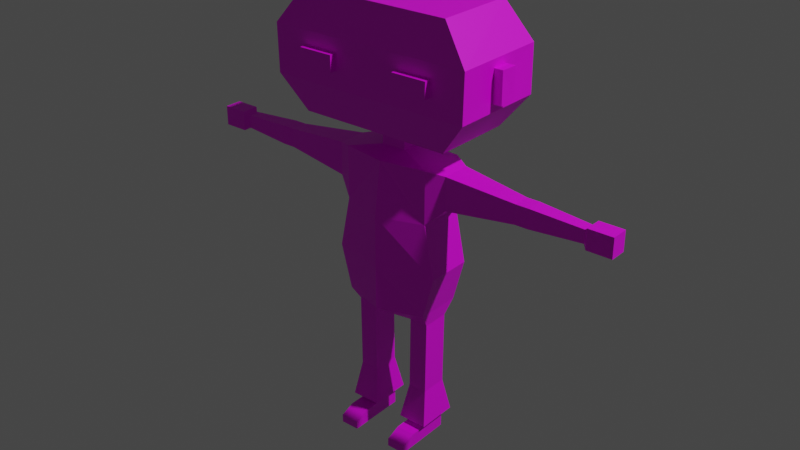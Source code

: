 # Source: Practica_3.blend  (saved by Blender 3.6.11; exported with 4.5.12 LTS)
import bpy
from mathutils import Matrix  # noqa: F401  (used for matrix-valued properties, if any)

bpy.ops.wm.read_factory_settings(use_empty=True)
scene = bpy.context.scene
scene.name = 'Scene'

# ---- collections
col_collection = bpy.data.collections.new('Collection'); scene.collection.children.link(col_collection)

# ---- images (referenced by path relative to the original .blend; pixels are not part of the script)
import os
ASSET_DIR = os.environ.get("B2B_ASSET_DIR", "")  # directory of the original .blend (textures are referenced by path, not embedded)
HERE = os.path.dirname(os.path.abspath(__file__))  # packed textures are extracted next to this script under _unpacked/

def load_image(name, relpath, width, height, colorspace="sRGB"):
    """Load a texture the original file referenced (path relative to the .blend, or extracted next to this script)."""
    p = next((c for c in (os.path.join(HERE, relpath), os.path.join(ASSET_DIR, relpath)) if relpath and os.path.exists(c)), "")
    if p:
        img = bpy.data.images.load(p, check_existing=True)
        img.name = name
    else:  # same state as the original file: an image datablock whose file is absent (Cycles renders it pink)
        img = bpy.data.images.new(name, width, height)
        img.source = "FILE"
        img.filepath = "//" + (relpath or name)
    img.colorspace_settings.name = colorspace
    return img
img_imphenziapalette01_png = load_image('ImphenziaPalette01.png', 'ImphenziaPalette01.png', 1024, 1024, 'sRGB')

# ---- materials (node trees are filled in below, after node groups)
mat_material = bpy.data.materials.new('Material')
mat_material.alpha_threshold = 0.0
mat_material.use_transparent_shadow = False
mat_material.roughness = 0.5
mat_material.line_color = (0.0, 0.0, 0.0, 1.0)

# ---- material node trees
mat_material.use_nodes = True; mat_material.node_tree.nodes.clear()
_N = mat_material.node_tree.nodes; _L = mat_material.node_tree.links
n0 = _N.new('ShaderNodeOutputMaterial'); n0.name = 'Material Output'; n0.location = (300, 300)
n1 = _N.new('ShaderNodeBsdfPrincipled'); n1.name = 'Principled BSDF'; n1.location = (10, 300)
n1.distribution = 'GGX'
n1.subsurface_method = 'RANDOM_WALK_SKIN'
n1.inputs[3].default_value = 1.45
n1.inputs[27].default_value = (0.0, 0.0, 0.0, 1.0)
n1.inputs[28].default_value = 1.0
n2 = _N.new('ShaderNodeTexImage'); n2.name = 'Image Texture'; n2.location = (-307, 96)
n2.image = img_imphenziapalette01_png
n2.interpolation = 'Closest'
_L.new(n1.outputs[0], n0.inputs[0])
_L.new(n2.outputs[0], n1.inputs[0])
n0.is_active_output = True

# ---- world
world_world = bpy.data.worlds.new('World'); scene.world = world_world
world_world.use_nodes = True; world_world.node_tree.nodes.clear()
_N = world_world.node_tree.nodes; _L = world_world.node_tree.links
n0 = _N.new('ShaderNodeOutputWorld'); n0.name = 'World Output'; n0.location = (300, 300)
n1 = _N.new('ShaderNodeBackground'); n1.name = 'Background'; n1.location = (10, 300)
n1.inputs[0].default_value = (0.05088, 0.05088, 0.05088, 1.0)
_L.new(n1.outputs[0], n0.inputs[0])
n0.is_active_output = True
world_world.color = (0.05088, 0.05088, 0.05088)
world_world.use_sun_shadow = False
world_world.sun_shadow_jitter_overblur = 0.0

# ---- lights
light_light = bpy.data.lights.new('Light', 'POINT')
light_light.transmission_factor = 0.0
light_light.energy = 1000.0
light_light.shadow_soft_size = 0.1
light_light.shadow_maximum_resolution = 0.006
light_light.use_absolute_resolution = True

# ---- meshes
me_cube = bpy.data.meshes.new('Cube')
me_cube.from_pydata([(0.1322, 0.0688, 0.8698), (0.03698, 0.0688, 0.4034), (0.1322, -0.0688, 0.8698), (0.03698, -0.0688, 0.4034), (0.0, 0.0688, 0.4034), (0.0, -0.09169, 0.8698), (0.0, -0.0688, 0.4034), (0.0, 0.0688, 0.8698), (0.1322, 0.0688, 0.7143), (0.1646, 0.0688, 0.5589), (0.1322, -0.0688, 0.7143), (0.1646, -0.0688, 0.5589), (0.0, -0.1127, 0.7143), (0.0, -0.1127, 0.5589), (0.0, 0.0688, 0.7143), (0.0, 0.0688, 0.5589), (0.1302, 0.0688, 0.4312), (0.1302, -0.0688, 0.4312), (0.0, -0.1127, 0.4312), (0.0, 0.0688, 0.4312), (0.1214, 0.04031, 0.3861), (0.06434, 0.04031, 0.3867), (0.1214, -0.04031, 0.3861), (0.06434, -0.04031, 0.3867), (0.1194, 0.04031, 0.2104), (0.06242, 0.04031, 0.211), (0.1194, -0.04031, 0.2104), (0.06242, -0.04031, 0.211), (0.1192, 0.04031, 0.1885), (0.06218, 0.04031, 0.1891), (0.1192, -0.04031, 0.1885), (0.06218, -0.04031, 0.1891), (0.1189, 0.04031, 0.1634), (0.06191, 0.04031, 0.164), (0.1189, -0.04031, 0.1634), (0.06191, -0.04031, 0.164), (0.1176, 0.04031, 0.0415), (0.06058, 0.04031, 0.04212), (0.1176, -0.04031, 0.0415), (0.06058, -0.04031, 0.04212), (0.1171, 0.04031, -0.0001595), (0.06013, 0.04031, 0.0004621), (0.1171, -0.04031, -0.0001595), (0.06013, -0.04031, 0.0004621), (0.1176, -0.09174, 0.0415), (0.06058, -0.09174, 0.04212), (0.1171, -0.09174, -0.0001595), (0.06013, -0.09174, 0.0004621), (0.1176, -0.1355, 0.0242), (0.06058, -0.1355, 0.02483), (0.1171, -0.1355, -0.0001595), (0.06013, -0.1355, 0.0004621), (0.1334, 0.06242, 0.05763), (0.04513, 0.06242, 0.05859), (0.1334, -0.06242, 0.05763), (0.04513, -0.06242, 0.05859), (0.1799, 0.04344, 0.8592), (0.1799, -0.04344, 0.8592), (0.1799, 0.04344, 0.761), (0.1799, -0.04344, 0.761), (0.3843, 0.02518, 0.8386), (0.3843, -0.02518, 0.8386), (0.3843, 0.02518, 0.7817), (0.3843, -0.02518, 0.7817), (0.3997, 0.02518, 0.8386), (0.3997, -0.02518, 0.8386), (0.3997, 0.02518, 0.7817), (0.3997, -0.02518, 0.7817), (0.4217, 0.02518, 0.8386), (0.4217, -0.02518, 0.8386), (0.4217, 0.02518, 0.7817), (0.4217, -0.02518, 0.7817), (0.5777, 0.01711, 0.8295), (0.5777, -0.01711, 0.8295), (0.5777, 0.01711, 0.7908), (0.5777, -0.01711, 0.7908), (0.5881, 0.02608, 0.8396), (0.5881, -0.02608, 0.8396), (0.5881, 0.02608, 0.7807), (0.5881, -0.02608, 0.7807), (0.6615, 0.02608, 0.8396), (0.6615, -0.02608, 0.8396), (0.6615, 0.02608, 0.7807), (0.6615, -0.02608, 0.7807), (0.03691, 0.03574, 0.8908), (0.03691, -0.03574, 0.8908), (0.0, 0.03574, 0.8908), (0.0, -0.03574, 0.8908), (0.03691, 0.03574, 0.9224), (0.03691, -0.03574, 0.9224), (0.0, 0.03574, 0.9224), (0.0, -0.03574, 0.9224), (0.2265, 0.1185, 0.9606), (0.2265, -0.1185, 0.9606), (0.0, 0.1185, 0.9606), (0.0, -0.1185, 0.9606), (0.2265, 0.1185, 1.299), (0.2265, -0.1185, 1.299), (0.0, 0.1185, 1.299), (0.0, -0.1185, 1.299), (0.0, 0.1434, 1.058), (0.0, 0.1434, 1.195), (0.302, 0.1434, 1.058), (0.302, 0.1434, 1.195), (0.3048, -0.1434, 1.195), (0.302, -0.1434, 1.058), (0.0, -0.1434, 1.195), (0.0, -0.1434, 1.058), (0.3022, -0.02468, 1.081), (0.3022, -0.02468, 1.172), (0.3041, 0.02468, 1.172), (0.3022, 0.02468, 1.081), (0.3293, -0.02521, 1.081), (0.3293, -0.02521, 1.172), (0.3313, 0.02415, 1.172), (0.3293, 0.02415, 1.081), (0.2039, -0.1422, 1.153), (0.2029, -0.1422, 1.106), (0.1, -0.1422, 1.153), (0.1, -0.1422, 1.106), (0.1516, -0.1422, 1.106), (0.1521, -0.1422, 1.153), (0.2039, -0.1621, 1.153), (0.2029, -0.1621, 1.106), (0.1, -0.1621, 1.106), (0.1, -0.1621, 1.153), (0.1516, -0.1621, 1.106), (0.1521, -0.1621, 1.153)], [], [(4, 1, 3, 6), (0, 2, 57, 56), (14, 7, 0, 8), (2, 0, 84, 85), (10, 2, 5, 12), (17, 11, 13, 18), (11, 10, 12, 13), (19, 15, 9, 16), (15, 14, 8, 9), (16, 9, 11, 17), (9, 8, 10, 11), (16, 17, 22, 20), (4, 19, 16, 1), (3, 17, 18, 6), (23, 21, 25, 27), (1, 16, 20, 21), (3, 1, 21, 23), (17, 3, 23, 22), (24, 26, 30, 28), (21, 20, 24, 25), (20, 22, 26, 24), (22, 23, 27, 26), (31, 29, 33, 35), (26, 27, 31, 30), (27, 25, 29, 31), (25, 24, 28, 29), (53, 52, 36, 37), (29, 28, 32, 33), (28, 30, 34, 32), (30, 31, 35, 34), (36, 38, 42, 40), (52, 54, 38, 36), (54, 55, 39, 38), (55, 53, 37, 39), (41, 40, 42, 43), (39, 43, 47, 45), (39, 37, 41, 43), (37, 36, 40, 41), (44, 45, 49, 48), (38, 39, 45, 44), (42, 38, 44, 46), (43, 42, 46, 47), (48, 49, 51, 50), (45, 47, 51, 49), (47, 46, 50, 51), (46, 44, 48, 50), (35, 33, 53, 55), (34, 35, 55, 54), (32, 34, 54, 52), (33, 32, 52, 53), (57, 59, 63, 61), (2, 10, 59, 57), (10, 8, 58, 59), (8, 0, 56, 58), (63, 62, 66, 67), (56, 57, 61, 60), (59, 58, 62, 63), (58, 56, 60, 62), (65, 67, 71, 69), (62, 60, 64, 66), (61, 63, 67, 65), (60, 61, 65, 64), (68, 69, 73, 72), (64, 65, 69, 68), (67, 66, 70, 71), (66, 64, 68, 70), (75, 74, 78, 79), (71, 70, 74, 75), (70, 68, 72, 74), (69, 71, 75, 73), (77, 79, 83, 81), (74, 72, 76, 78), (73, 75, 79, 77), (72, 73, 77, 76), (82, 80, 81, 83), (76, 77, 81, 80), (79, 78, 82, 83), (78, 76, 80, 82), (84, 86, 90, 88), (5, 2, 85, 87), (0, 7, 86, 84), (88, 90, 94, 92), (87, 85, 89, 91), (85, 84, 88, 89), (104, 103, 96, 97), (91, 89, 93, 95), (89, 88, 92, 93), (96, 98, 99, 97), (103, 101, 98, 96), (106, 104, 97, 99), (95, 93, 105, 107), (107, 105, 104, 106), (92, 94, 100, 102), (102, 100, 101, 103), (93, 92, 102, 105), (105, 102, 103, 104), (111, 110, 109, 108), (115, 112, 113, 114), (109, 110, 114, 113), (110, 111, 115, 114), (111, 108, 112, 115), (108, 109, 113, 112), (120, 121, 116, 117), (119, 118, 121, 120), (126, 123, 122, 127), (124, 126, 127, 125), (120, 117, 123, 126), (119, 120, 126, 124), (117, 116, 122, 123), (116, 121, 127, 122), (121, 118, 125, 127), (118, 119, 124, 125)])
_uv = me_cube.uv_layers.new(name='UVMap')
_uv.uv.foreach_set('vector', [0.4392, 0.8012, 0.4392, 0.8012, 0.4392, 0.8012, 0.4392, 0.8012, 0.3974, 0.7323, 0.3974, 0.7323, 0.3974, 0.7323, 0.3974, 0.7323, 0.3974, 0.7323, 0.3974, 0.7323, 0.3974, 0.7323, 0.3974, 0.7323, 0.3974, 0.7323, 0.3974, 0.7323, 0.3974, 0.7323, 0.3974, 0.7323, 0.3974, 0.7323, 0.3974, 0.7323, 0.3974, 0.7323, 0.3974, 0.7323, 0.4392, 0.8012, 0.4392, 0.8012, 0.4392, 0.8012, 0.4392, 0.8012, 0.3974, 0.7323, 0.3974, 0.7323, 0.3974, 0.7323, 0.3974, 0.7323, 0.4392, 0.8012, 0.4392, 0.8012, 0.4392, 0.8012, 0.4392, 0.8012, 0.3974, 0.7323, 0.3974, 0.7323, 0.3974, 0.7323, 0.3974, 0.7323, 0.4392, 0.8012, 0.4392, 0.8012, 0.4392, 0.8012, 0.4392, 0.8012, 0.3974, 0.7323, 0.3974, 0.7323, 0.3974, 0.7323, 0.3974, 0.7323, 0.4392, 0.8012, 0.4392, 0.8012, 0.4392, 0.8012, 0.4392, 0.8012, 0.4392, 0.8012, 0.4392, 0.8012, 0.4392, 0.8012, 0.4392, 0.8012, 0.4392, 0.8012, 0.4392, 0.8012, 0.4392, 0.8012, 0.4392, 0.8012, 0.4392, 0.8012, 0.4392, 0.8012, 0.4392, 0.8012, 0.4392, 0.8012, 0.4392, 0.8012, 0.4392, 0.8012, 0.4392, 0.8012, 0.4392, 0.8012, 0.4392, 0.8012, 0.4392, 0.8012, 0.4392, 0.8012, 0.4392, 0.8012, 0.4392, 0.8012, 0.4392, 0.8012, 0.4392, 0.8012, 0.4392, 0.8012, 0.4392, 0.8012, 0.4392, 0.8012, 0.4392, 0.8012, 0.4392, 0.8012, 0.4392, 0.8012, 0.4392, 0.8012, 0.4392, 0.8012, 0.4392, 0.8012, 0.4392, 0.8012, 0.4392, 0.8012, 0.4392, 0.8012, 0.4392, 0.8012, 0.4392, 0.8012, 0.4392, 0.8012, 0.4392, 0.8012, 0.4392, 0.8012, 0.4392, 0.8012, 0.4392, 0.8012, 0.4392, 0.8012, 0.4392, 0.8012, 0.4392, 0.8012, 0.4392, 0.8012, 0.4392, 0.8012, 0.4392, 0.8012, 0.4392, 0.8012, 0.4392, 0.8012, 0.4392, 0.8012, 0.4392, 0.8012, 0.4392, 0.8012, 0.4392, 0.8012, 0.4392, 0.8012, 0.4392, 0.8012, 0.4318, 0.8184, 0.4318, 0.8184, 0.4318, 0.8184, 0.4318, 0.8184, 0.4392, 0.8012, 0.4392, 0.8012, 0.4392, 0.8012, 0.4392, 0.8012, 0.4392, 0.8012, 0.4392, 0.8012, 0.4392, 0.8012, 0.4392, 0.8012, 0.4392, 0.8012, 0.4392, 0.8012, 0.4392, 0.8012, 0.4392, 0.8012, 0.4441, 0.09739, 0.4441, 0.09739, 0.4441, 0.09739, 0.4441, 0.09739, 0.4318, 0.8184, 0.4318, 0.8184, 0.4318, 0.8184, 0.4318, 0.8184, 0.4318, 0.8184, 0.4318, 0.8184, 0.4318, 0.8184, 0.4318, 0.8184, 0.4318, 0.8184, 0.4318, 0.8184, 0.4318, 0.8184, 0.4318, 0.8184, 0.4441, 0.09739, 0.4441, 0.09739, 0.4441, 0.09739, 0.4441, 0.09739, 0.4441, 0.09739, 0.4441, 0.09739, 0.4441, 0.09739, 0.4441, 0.09739, 0.4441, 0.09739, 0.4441, 0.09739, 0.4441, 0.09739, 0.4441, 0.09739, 0.4441, 0.09739, 0.4441, 0.09739, 0.4441, 0.09739, 0.4441, 0.09739, 0.4441, 0.09739, 0.4441, 0.09739, 0.4441, 0.09739, 0.4441, 0.09739, 0.4441, 0.09739, 0.4441, 0.09739, 0.4441, 0.09739, 0.4441, 0.09739, 0.4441, 0.09739, 0.4441, 0.09739, 0.4441, 0.09739, 0.4441, 0.09739, 0.4441, 0.09739, 0.4441, 0.09739, 0.4441, 0.09739, 0.4441, 0.09739, 0.4441, 0.09739, 0.4441, 0.09739, 0.4441, 0.09739, 0.4441, 0.09739, 0.4441, 0.09739, 0.4441, 0.09739, 0.4441, 0.09739, 0.4441, 0.09739, 0.4441, 0.09739, 0.4441, 0.09739, 0.4441, 0.09739, 0.4441, 0.09739, 0.4441, 0.09739, 0.4441, 0.09739, 0.4441, 0.09739, 0.4441, 0.09739, 0.4392, 0.8012, 0.4392, 0.8012, 0.4392, 0.8012, 0.4392, 0.8012, 0.4392, 0.8012, 0.4392, 0.8012, 0.4392, 0.8012, 0.4392, 0.8012, 0.4392, 0.8012, 0.4392, 0.8012, 0.4392, 0.8012, 0.4392, 0.8012, 0.4392, 0.8012, 0.4392, 0.8012, 0.4392, 0.8012, 0.4392, 0.8012, 0.3974, 0.7323, 0.3974, 0.7323, 0.3974, 0.7323, 0.3974, 0.7323, 0.3974, 0.7323, 0.3974, 0.7323, 0.3974, 0.7323, 0.3974, 0.7323, 0.3974, 0.7323, 0.3974, 0.7323, 0.3974, 0.7323, 0.3974, 0.7323, 0.3974, 0.7323, 0.3974, 0.7323, 0.3974, 0.7323, 0.3974, 0.7323, 0.3974, 0.7323, 0.3974, 0.7323, 0.3974, 0.7323, 0.3974, 0.7323, 0.3974, 0.7323, 0.3974, 0.7323, 0.3974, 0.7323, 0.3974, 0.7323, 0.3974, 0.7323, 0.3974, 0.7323, 0.3974, 0.7323, 0.3974, 0.7323, 0.3974, 0.7323, 0.3974, 0.7323, 0.3974, 0.7323, 0.3974, 0.7323, 0.3974, 0.7323, 0.3974, 0.7323, 0.3974, 0.7323, 0.3974, 0.7323, 0.3974, 0.7323, 0.3974, 0.7323, 0.3974, 0.7323, 0.3974, 0.7323, 0.3974, 0.7323, 0.3974, 0.7323, 0.3974, 0.7323, 0.3974, 0.7323, 0.3974, 0.7323, 0.3974, 0.7323, 0.3974, 0.7323, 0.3974, 0.7323, 0.3974, 0.7323, 0.3974, 0.7323, 0.3974, 0.7323, 0.3974, 0.7323, 0.3974, 0.7323, 0.3974, 0.7323, 0.3974, 0.7323, 0.3974, 0.7323, 0.3974, 0.7323, 0.3974, 0.7323, 0.3974, 0.7323, 0.3974, 0.7323, 0.3974, 0.7323, 0.3974, 0.7323, 0.3974, 0.7323, 0.3974, 0.7323, 0.1636, 0.4468, 0.1636, 0.4468, 0.1636, 0.4468, 0.1636, 0.4468, 0.3974, 0.7323, 0.3974, 0.7323, 0.3974, 0.7323, 0.3974, 0.7323, 0.3974, 0.7323, 0.3974, 0.7323, 0.3974, 0.7323, 0.3974, 0.7323, 0.3974, 0.7323, 0.3974, 0.7323, 0.3974, 0.7323, 0.3974, 0.7323, 0.1636, 0.4468, 0.1636, 0.4468, 0.1636, 0.4468, 0.1636, 0.4468, 0.1636, 0.4468, 0.1636, 0.4468, 0.1636, 0.4468, 0.1636, 0.4468, 0.1636, 0.4468, 0.1636, 0.4468, 0.1636, 0.4468, 0.1636, 0.4468, 0.1636, 0.4468, 0.1636, 0.4468, 0.1636, 0.4468, 0.1636, 0.4468, 0.1636, 0.4468, 0.1636, 0.4468, 0.1636, 0.4468, 0.1636, 0.4468, 0.1636, 0.4468, 0.1636, 0.4468, 0.1636, 0.4468, 0.1636, 0.4468, 0.1636, 0.4468, 0.1636, 0.4468, 0.1636, 0.4468, 0.1636, 0.4468, 0.1636, 0.4468, 0.1636, 0.4468, 0.1636, 0.4468, 0.1636, 0.4468, 0.1636, 0.4468, 0.1636, 0.4468, 0.1636, 0.4468, 0.1636, 0.4468, 0.3974, 0.7323, 0.3974, 0.7323, 0.3974, 0.7323, 0.3974, 0.7323, 0.3974, 0.7323, 0.3974, 0.7323, 0.3974, 0.7323, 0.3974, 0.7323, 0.1636, 0.4468, 0.1636, 0.4468, 0.1636, 0.4468, 0.1636, 0.4468, 0.1636, 0.4468, 0.1636, 0.4468, 0.1636, 0.4468, 0.1636, 0.4468, 0.1636, 0.4468, 0.1636, 0.4468, 0.1636, 0.4468, 0.1636, 0.4468, 0.1636, 0.4468, 0.1636, 0.4468, 0.1636, 0.4468, 0.1636, 0.4468, 0.1636, 0.4468, 0.1636, 0.4468, 0.1636, 0.4468, 0.1636, 0.4468, 0.1636, 0.4468, 0.1636, 0.4468, 0.1636, 0.4468, 0.1636, 0.4468, 0.1636, 0.4468, 0.1636, 0.4468, 0.1636, 0.4468, 0.1636, 0.4468, 0.1636, 0.4468, 0.1636, 0.4468, 0.1636, 0.4468, 0.1636, 0.4468, 0.1636, 0.4468, 0.1636, 0.4468, 0.1636, 0.4468, 0.1636, 0.4468, 0.1636, 0.4468, 0.1636, 0.4468, 0.1636, 0.4468, 0.1636, 0.4468, 0.1636, 0.4468, 0.1636, 0.4468, 0.1636, 0.4468, 0.1636, 0.4468, 0.1636, 0.4468, 0.1636, 0.4468, 0.1636, 0.4468, 0.1636, 0.4468, 0.1636, 0.4468, 0.1636, 0.4468, 0.1636, 0.4468, 0.1636, 0.4468, 0.1636, 0.4468, 0.1636, 0.4468, 0.1636, 0.4468, 0.1636, 0.4468, 0.1636, 0.4468, 0.1636, 0.4468, 0.1636, 0.4468, 0.1636, 0.4468, 0.1636, 0.4468, 0.1636, 0.4468, 0.1636, 0.4468, 0.1636, 0.4468, 0.1636, 0.4468, 0.1636, 0.4468, 0.1636, 0.4468, 0.1636, 0.4468, 0.1636, 0.4468, 0.1636, 0.4468, 0.1636, 0.4468, 0.1636, 0.4468, 0.1636, 0.4468, 0.1636, 0.4468, 0.1636, 0.4468, 0.1636, 0.4468, 0.1636, 0.4468, 0.1636, 0.4468, 0.1636, 0.4468, 0.1636, 0.4468, 0.1636, 0.4468, 0.1636, 0.4468, 0.1636, 0.4468, 0.1636, 0.4468, 0.1636, 0.4468, 0.1636, 0.4468, 0.1636, 0.4468, 0.1636, 0.4468, 0.1636, 0.4468, 0.1636, 0.4468, 0.1636, 0.4468, 0.1636, 0.4468, 0.06763, 0.939, 0.06763, 0.939, 0.06763, 0.939, 0.06763, 0.939, 0.9363, 0.9439, 0.9363, 0.9439, 0.9363, 0.9439, 0.9363, 0.9439, 0.06763, 0.939, 0.06763, 0.939, 0.06763, 0.939, 0.06763, 0.939, 0.9363, 0.9439, 0.9363, 0.9439, 0.9363, 0.9439, 0.9363, 0.9439, 0.06763, 0.939, 0.06763, 0.939, 0.06763, 0.939, 0.06763, 0.939, 0.06763, 0.939, 0.06763, 0.939, 0.06763, 0.939, 0.06763, 0.939, 0.9363, 0.9439, 0.9363, 0.9439, 0.9363, 0.9439, 0.9363, 0.9439, 0.9363, 0.9439, 0.9363, 0.9439, 0.9363, 0.9439, 0.9363, 0.9439])
me_cube.materials.append(mat_material)
me_cube.use_mirror_vertex_groups = False
me_cube.update()

# ---- objects
ob_cube = bpy.data.objects.new('Cube', me_cube)
ob_light = bpy.data.objects.new('Light', light_light)

# ---- transforms, parenting, visibility, modifiers, constraints
ob_cube.location = (0.0, 0.0, 0.0)
ob_cube.lock_rotations_4d = False
ob_cube.empty_display_type = 'ARROWS'
ob_cube.lineart.crease_threshold = 0.0
_m = ob_cube.modifiers.new('Mirror', 'MIRROR')
ob_light.location = (4.076, 1.005, 5.904)
ob_light.rotation_euler = (0.6503, 0.05522, 1.866)
ob_light.lock_rotations_4d = False
ob_light.empty_display_type = 'ARROWS'
ob_light.color = (0.0, 0.0, 0.0, 0.0)
ob_light.lineart.crease_threshold = 0.0

# ---- collection membership
col_collection.objects.link(ob_cube)
col_collection.objects.link(ob_light)

# ---- scene / render settings (as saved in the file)
scene.frame_start = 1; scene.frame_end = 250; scene.frame_set(1)
scene.render.engine = 'BLENDER_EEVEE_NEXT'
scene.cycles.sampling_pattern = 'TABULATED_SOBOL'
scene.view_settings.view_transform = 'Filmic'
bpy.context.view_layer.update()

# ---- added for rendering (the .blend has no active camera): camera
cam_auto = bpy.data.cameras.new('AutoCamera')
cam_auto.lens = 50.0
cam_auto.sensor_width = 36.0
cam_auto.clip_end = 1000.0
ob_auto_camera = bpy.data.objects.new('AutoCamera', cam_auto)
scene.collection.objects.link(ob_auto_camera)
ob_auto_camera.location = (1.73842, -2.09546, 2.03994)
ob_auto_camera.rotation_euler = (1.09748, -7.21219e-08, 0.694738)
scene.camera = ob_auto_camera
bpy.context.view_layer.update()
